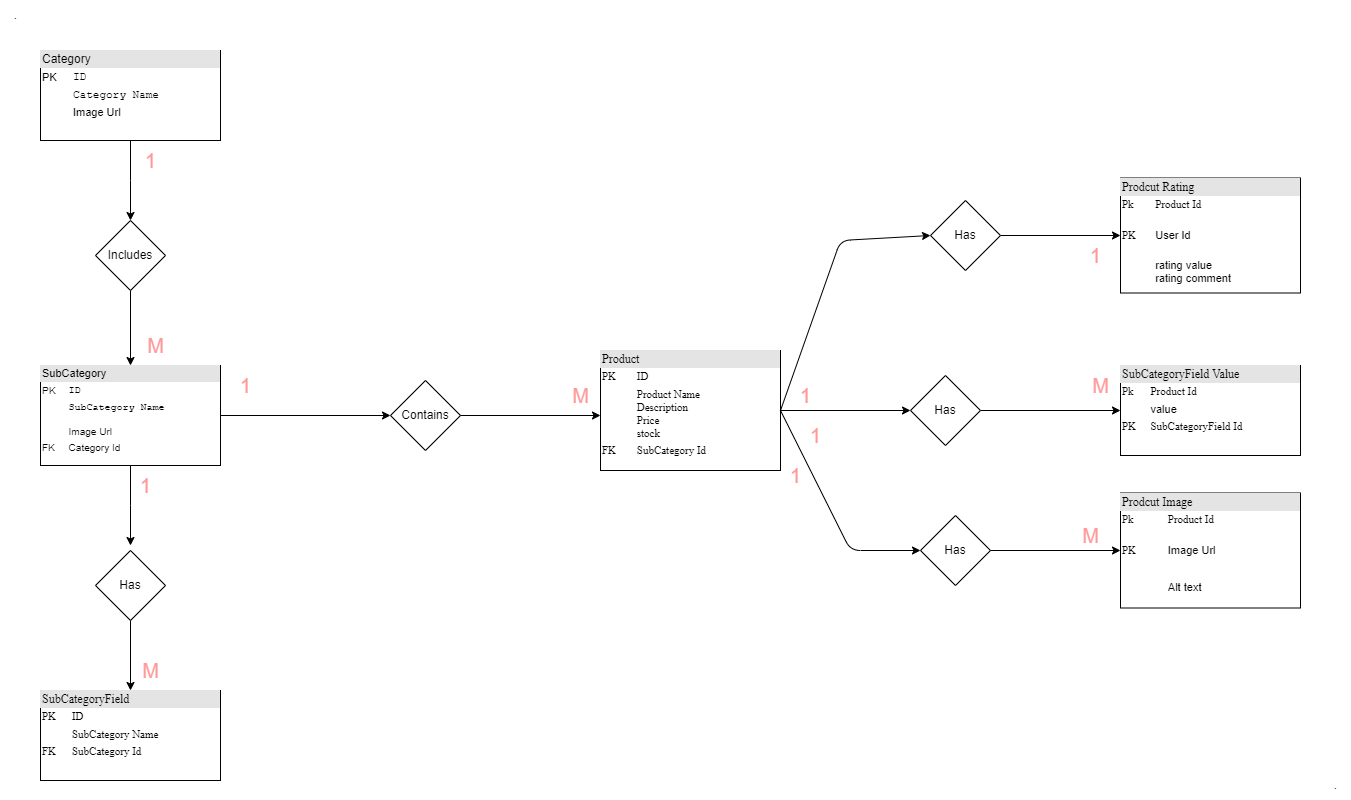

The diagram above was exported from draw.io. Its source (the exported page's mxGraphModel, read from the mxfile embedded in the PNG):
<mxGraphModel dx="1106" dy="529" grid="1" gridSize="10" guides="1" tooltips="1" connect="1" arrows="1" fold="1" page="1" pageScale="1" pageWidth="850" pageHeight="1100" math="0" shadow="0">
  <root>
    <mxCell id="0" />
    <mxCell id="1" parent="0" />
    <mxCell id="1kRE3EooYlw89OqaVFW2-12" value="" style="edgeStyle=orthogonalEdgeStyle;rounded=0;orthogonalLoop=1;jettySize=auto;html=1;labelBackgroundColor=none;fontColor=default;" parent="1" source="1kRE3EooYlw89OqaVFW2-8" edge="1">
      <mxGeometry relative="1" as="geometry">
        <mxPoint x="240" y="380" as="targetPoint" />
      </mxGeometry>
    </mxCell>
    <mxCell id="1kRE3EooYlw89OqaVFW2-8" value="&lt;div style=&quot;box-sizing:border-box;width:100%;background:#e4e4e4;padding:2px;&quot;&gt;Category&lt;/div&gt;&lt;table style=&quot;width: 100%; font-size: 11px;&quot; cellpadding=&quot;2&quot; cellspacing=&quot;0&quot;&gt;&lt;tbody&gt;&lt;tr&gt;&lt;td&gt;PK&lt;/td&gt;&lt;td&gt;&lt;span style=&quot;line-height: 107%; font-family: &amp;quot;Courier New&amp;quot;;&quot;&gt;ID&lt;/span&gt;&lt;/td&gt;&lt;/tr&gt;&lt;tr&gt;&lt;td&gt;&lt;br&gt;&lt;/td&gt;&lt;td&gt;&lt;span style=&quot;line-height: 107%; font-family: &amp;quot;Courier New&amp;quot;;&quot;&gt;Category Name&lt;/span&gt;&lt;br&gt;&lt;/td&gt;&lt;/tr&gt;&lt;tr&gt;&lt;td&gt;&lt;/td&gt;&lt;td&gt;&lt;font style=&quot;font-size: 11px;&quot;&gt;Image Url&lt;/font&gt;&lt;/td&gt;&lt;/tr&gt;&lt;/tbody&gt;&lt;/table&gt;" style="verticalAlign=top;align=left;overflow=fill;html=1;whiteSpace=wrap;labelBackgroundColor=none;rounded=0;" parent="1" vertex="1">
      <mxGeometry x="150" y="210" width="180" height="90" as="geometry" />
    </mxCell>
    <mxCell id="1kRE3EooYlw89OqaVFW2-30" value="" style="edgeStyle=orthogonalEdgeStyle;rounded=0;orthogonalLoop=1;jettySize=auto;html=1;labelBackgroundColor=none;fontColor=default;" parent="1" source="1kRE3EooYlw89OqaVFW2-28" target="1kRE3EooYlw89OqaVFW2-29" edge="1">
      <mxGeometry relative="1" as="geometry" />
    </mxCell>
    <mxCell id="1kRE3EooYlw89OqaVFW2-28" value="Includes" style="rhombus;whiteSpace=wrap;html=1;labelBackgroundColor=none;rounded=0;" parent="1" vertex="1">
      <mxGeometry x="205" y="380" width="70" height="70" as="geometry" />
    </mxCell>
    <mxCell id="1kRE3EooYlw89OqaVFW2-36" value="" style="edgeStyle=orthogonalEdgeStyle;rounded=0;orthogonalLoop=1;jettySize=auto;html=1;labelBackgroundColor=none;fontColor=default;" parent="1" source="1kRE3EooYlw89OqaVFW2-29" edge="1">
      <mxGeometry relative="1" as="geometry">
        <mxPoint x="240" y="705" as="targetPoint" />
      </mxGeometry>
    </mxCell>
    <mxCell id="1kRE3EooYlw89OqaVFW2-65" value="" style="edgeStyle=orthogonalEdgeStyle;orthogonalLoop=1;jettySize=auto;html=1;entryX=0;entryY=0.5;entryDx=0;entryDy=0;labelBackgroundColor=none;fontColor=default;" parent="1" source="1kRE3EooYlw89OqaVFW2-29" target="1kRE3EooYlw89OqaVFW2-67" edge="1">
      <mxGeometry relative="1" as="geometry">
        <mxPoint x="460.0000000000002" y="575" as="targetPoint" />
      </mxGeometry>
    </mxCell>
    <mxCell id="1kRE3EooYlw89OqaVFW2-29" value="&lt;div style=&quot;box-sizing: border-box; width: 100%; background: rgb(228, 228, 228); padding: 2px; font-size: 11px;&quot;&gt;SubCategory&lt;/div&gt;&lt;table style=&quot;width: 100%; font-size: 10px;&quot; cellpadding=&quot;2&quot; cellspacing=&quot;0&quot;&gt;&lt;tbody&gt;&lt;tr&gt;&lt;td&gt;PK&lt;/td&gt;&lt;td&gt;&lt;span style=&quot;line-height: 107%; font-family: &amp;quot;Courier New&amp;quot;;&quot;&gt;ID&lt;/span&gt;&lt;/td&gt;&lt;/tr&gt;&lt;tr&gt;&lt;td&gt;&lt;br&gt;&lt;/td&gt;&lt;td&gt;&lt;span style=&quot;line-height: 107%; font-family: &amp;quot;Courier New&amp;quot;;&quot;&gt;SubCategory Name&lt;br&gt;&lt;br&gt;&lt;/span&gt;Image Url&lt;br&gt;&lt;/td&gt;&lt;/tr&gt;&lt;tr&gt;&lt;td&gt;FK&lt;/td&gt;&lt;td&gt;Category Id&lt;/td&gt;&lt;/tr&gt;&lt;/tbody&gt;&lt;/table&gt;" style="verticalAlign=top;align=left;overflow=fill;html=1;whiteSpace=wrap;labelBackgroundColor=none;rounded=0;" parent="1" vertex="1">
      <mxGeometry x="150" y="525" width="180" height="100" as="geometry" />
    </mxCell>
    <mxCell id="1kRE3EooYlw89OqaVFW2-39" value="" style="edgeStyle=orthogonalEdgeStyle;rounded=0;orthogonalLoop=1;jettySize=auto;html=1;labelBackgroundColor=none;fontColor=default;" parent="1" source="1kRE3EooYlw89OqaVFW2-37" target="1kRE3EooYlw89OqaVFW2-38" edge="1">
      <mxGeometry relative="1" as="geometry" />
    </mxCell>
    <mxCell id="1kRE3EooYlw89OqaVFW2-37" value="Has" style="rhombus;whiteSpace=wrap;html=1;labelBackgroundColor=none;rounded=0;" parent="1" vertex="1">
      <mxGeometry x="205" y="710" width="70" height="70" as="geometry" />
    </mxCell>
    <mxCell id="1kRE3EooYlw89OqaVFW2-38" value="&lt;div style=&quot;box-sizing:border-box;width:100%;background:#e4e4e4;padding:2px;&quot;&gt;&lt;font face=&quot;Times New Roman&quot;&gt;SubCategoryField&amp;nbsp;&lt;/font&gt;&lt;/div&gt;&lt;table style=&quot;width: 100%; font-size: 11px;&quot; cellpadding=&quot;2&quot; cellspacing=&quot;0&quot;&gt;&lt;tbody&gt;&lt;tr&gt;&lt;td&gt;&lt;font face=&quot;zDpMw-bDh3-Pnw8K6OQI&quot;&gt;PK&lt;/font&gt;&lt;/td&gt;&lt;td&gt;&lt;span style=&quot;line-height: 107%;&quot;&gt;&lt;font face=&quot;zDpMw-bDh3-Pnw8K6OQI&quot;&gt;ID&lt;/font&gt;&lt;/span&gt;&lt;/td&gt;&lt;/tr&gt;&lt;tr&gt;&lt;td&gt;&lt;font face=&quot;zDpMw-bDh3-Pnw8K6OQI&quot;&gt;&lt;br&gt;&lt;/font&gt;&lt;/td&gt;&lt;td&gt;&lt;font face=&quot;zDpMw-bDh3-Pnw8K6OQI&quot;&gt;&lt;span style=&quot;line-height: 107%;&quot;&gt;SubCategory Name&lt;/span&gt;&lt;br&gt;&lt;/font&gt;&lt;/td&gt;&lt;/tr&gt;&lt;tr&gt;&lt;td&gt;&lt;font face=&quot;zDpMw-bDh3-Pnw8K6OQI&quot;&gt;FK&lt;/font&gt;&lt;/td&gt;&lt;td&gt;&lt;font face=&quot;zDpMw-bDh3-Pnw8K6OQI&quot; style=&quot;font-size: 11px;&quot;&gt;SubCategory Id&lt;/font&gt;&lt;/td&gt;&lt;/tr&gt;&lt;/tbody&gt;&lt;/table&gt;" style="verticalAlign=top;align=left;overflow=fill;html=1;whiteSpace=wrap;labelBackgroundColor=none;rounded=0;" parent="1" vertex="1">
      <mxGeometry x="150" y="850" width="180" height="90" as="geometry" />
    </mxCell>
    <mxCell id="1kRE3EooYlw89OqaVFW2-52" value="" style="edgeStyle=orthogonalEdgeStyle;orthogonalLoop=1;jettySize=auto;html=1;labelBackgroundColor=none;fontColor=default;" parent="1" source="1kRE3EooYlw89OqaVFW2-41" target="1kRE3EooYlw89OqaVFW2-49" edge="1">
      <mxGeometry relative="1" as="geometry" />
    </mxCell>
    <mxCell id="1kRE3EooYlw89OqaVFW2-41" value="&lt;div style=&quot;box-sizing:border-box;width:100%;background:#e4e4e4;padding:2px;&quot;&gt;&lt;font face=&quot;Times New Roman&quot;&gt;Product&amp;nbsp;&lt;/font&gt;&lt;/div&gt;&lt;div&gt;&lt;table style=&quot;background-color: initial; width: 176.016px; font-size: 11px;&quot; cellpadding=&quot;2&quot; cellspacing=&quot;0&quot;&gt;&lt;tbody&gt;&lt;tr&gt;&lt;td&gt;&lt;font face=&quot;zDpMw-bDh3-Pnw8K6OQI&quot;&gt;PK&lt;/font&gt;&lt;/td&gt;&lt;td&gt;&lt;span style=&quot;line-height: 11.77px;&quot;&gt;&lt;font face=&quot;zDpMw-bDh3-Pnw8K6OQI&quot;&gt;ID&lt;/font&gt;&lt;/span&gt;&lt;/td&gt;&lt;/tr&gt;&lt;tr&gt;&lt;td&gt;&lt;br&gt;&lt;/td&gt;&lt;td&gt;&lt;font face=&quot;zDpMw-bDh3-Pnw8K6OQI&quot;&gt;&lt;span style=&quot;line-height: 11.77px;&quot;&gt;Product Name&lt;br&gt;&lt;/span&gt;Description&lt;br&gt;Price&lt;br&gt;stock&lt;br&gt;&lt;/font&gt;&lt;/td&gt;&lt;/tr&gt;&lt;tr&gt;&lt;td&gt;&lt;font face=&quot;zDpMw-bDh3-Pnw8K6OQI&quot;&gt;FK&lt;/font&gt;&lt;/td&gt;&lt;td&gt;&lt;font face=&quot;zDpMw-bDh3-Pnw8K6OQI&quot;&gt;SubCategory Id&lt;/font&gt;&lt;/td&gt;&lt;/tr&gt;&lt;/tbody&gt;&lt;/table&gt;&lt;/div&gt;" style="verticalAlign=top;align=left;overflow=fill;html=1;whiteSpace=wrap;labelBackgroundColor=none;rounded=0;" parent="1" vertex="1">
      <mxGeometry x="710" y="510" width="180" height="120" as="geometry" />
    </mxCell>
    <mxCell id="1kRE3EooYlw89OqaVFW2-53" value="" style="edgeStyle=orthogonalEdgeStyle;orthogonalLoop=1;jettySize=auto;html=1;labelBackgroundColor=none;fontColor=default;" parent="1" source="1kRE3EooYlw89OqaVFW2-49" target="1kRE3EooYlw89OqaVFW2-50" edge="1">
      <mxGeometry relative="1" as="geometry" />
    </mxCell>
    <mxCell id="1kRE3EooYlw89OqaVFW2-49" value="Has" style="rhombus;whiteSpace=wrap;html=1;labelBackgroundColor=none;rounded=0;" parent="1" vertex="1">
      <mxGeometry x="1020" y="535" width="70" height="70" as="geometry" />
    </mxCell>
    <mxCell id="1kRE3EooYlw89OqaVFW2-50" value="&lt;div style=&quot;box-sizing:border-box;width:100%;background:#e4e4e4;padding:2px;&quot;&gt;&lt;font face=&quot;Times New Roman&quot;&gt;SubCategoryField Value&lt;/font&gt;&lt;/div&gt;&lt;table style=&quot;width: 100%; font-size: 11px;&quot; cellpadding=&quot;2&quot; cellspacing=&quot;0&quot;&gt;&lt;tbody&gt;&lt;tr&gt;&lt;td&gt;&lt;font face=&quot;zDpMw-bDh3-Pnw8K6OQI&quot;&gt;Pk&lt;/font&gt;&lt;/td&gt;&lt;td&gt;&lt;font face=&quot;zDpMw-bDh3-Pnw8K6OQI&quot;&gt;Product Id&amp;nbsp;&lt;/font&gt;&lt;/td&gt;&lt;/tr&gt;&lt;tr&gt;&lt;td&gt;&lt;font face=&quot;zDpMw-bDh3-Pnw8K6OQI&quot;&gt;&lt;br&gt;&lt;/font&gt;&lt;/td&gt;&lt;td&gt;value&lt;/td&gt;&lt;/tr&gt;&lt;tr&gt;&lt;td&gt;&lt;font face=&quot;zDpMw-bDh3-Pnw8K6OQI&quot;&gt;PK&lt;/font&gt;&lt;/td&gt;&lt;td&gt;&lt;font face=&quot;zDpMw-bDh3-Pnw8K6OQI&quot; style=&quot;font-size: 11px;&quot;&gt;SubCategoryField Id&lt;br&gt;&lt;/font&gt;&lt;/td&gt;&lt;/tr&gt;&lt;/tbody&gt;&lt;/table&gt;&amp;nbsp;&lt;div&gt;&lt;br&gt;&lt;/div&gt;" style="verticalAlign=top;align=left;overflow=fill;html=1;whiteSpace=wrap;labelBackgroundColor=none;rounded=0;" parent="1" vertex="1">
      <mxGeometry x="1230" y="525" width="180" height="90" as="geometry" />
    </mxCell>
    <mxCell id="1kRE3EooYlw89OqaVFW2-54" value="&lt;font color=&quot;#ff9999&quot; style=&quot;font-size: 20px;&quot;&gt;1&lt;/font&gt;" style="text;html=1;align=center;verticalAlign=middle;resizable=0;points=[];autosize=1;strokeColor=none;fillColor=none;labelBackgroundColor=none;" parent="1" vertex="1">
      <mxGeometry x="900" y="535" width="30" height="40" as="geometry" />
    </mxCell>
    <mxCell id="1kRE3EooYlw89OqaVFW2-55" value="&lt;font color=&quot;#ff9999&quot; style=&quot;font-size: 20px;&quot;&gt;M&lt;/font&gt;" style="text;html=1;align=center;verticalAlign=middle;resizable=0;points=[];autosize=1;strokeColor=none;fillColor=none;labelBackgroundColor=none;" parent="1" vertex="1">
      <mxGeometry x="1190" y="525" width="40" height="40" as="geometry" />
    </mxCell>
    <mxCell id="1kRE3EooYlw89OqaVFW2-56" value="" style="endArrow=classic;html=1;exitX=1;exitY=0.5;exitDx=0;exitDy=0;entryX=0;entryY=0.5;entryDx=0;entryDy=0;labelBackgroundColor=none;fontColor=default;" parent="1" source="1kRE3EooYlw89OqaVFW2-41" target="1kRE3EooYlw89OqaVFW2-58" edge="1">
      <mxGeometry width="50" height="50" relative="1" as="geometry">
        <mxPoint x="730" y="595" as="sourcePoint" />
        <mxPoint x="990" y="705" as="targetPoint" />
        <Array as="points">
          <mxPoint x="960" y="710" />
        </Array>
      </mxGeometry>
    </mxCell>
    <mxCell id="1kRE3EooYlw89OqaVFW2-62" value="" style="edgeStyle=orthogonalEdgeStyle;orthogonalLoop=1;jettySize=auto;html=1;entryX=0;entryY=0.5;entryDx=0;entryDy=0;labelBackgroundColor=none;fontColor=default;" parent="1" source="1kRE3EooYlw89OqaVFW2-58" target="1kRE3EooYlw89OqaVFW2-60" edge="1">
      <mxGeometry relative="1" as="geometry" />
    </mxCell>
    <mxCell id="1kRE3EooYlw89OqaVFW2-58" value="Has" style="rhombus;whiteSpace=wrap;html=1;labelBackgroundColor=none;rounded=0;" parent="1" vertex="1">
      <mxGeometry x="1030" y="675" width="70" height="70" as="geometry" />
    </mxCell>
    <mxCell id="1kRE3EooYlw89OqaVFW2-60" value="&lt;div style=&quot;box-sizing:border-box;width:100%;background:#e4e4e4;padding:2px;&quot;&gt;&lt;font face=&quot;Times New Roman&quot;&gt;Prodcut Image&lt;/font&gt;&lt;/div&gt;&lt;table style=&quot;width: 100%; font-size: 11px;&quot; cellpadding=&quot;2&quot; cellspacing=&quot;0&quot;&gt;&lt;tbody&gt;&lt;tr&gt;&lt;td&gt;&lt;font face=&quot;zDpMw-bDh3-Pnw8K6OQI&quot;&gt;Pk&lt;/font&gt;&lt;/td&gt;&lt;td&gt;&lt;font face=&quot;zDpMw-bDh3-Pnw8K6OQI&quot;&gt;Product Id&amp;nbsp;&lt;/font&gt;&lt;/td&gt;&lt;/tr&gt;&lt;tr&gt;&lt;td&gt;&lt;font face=&quot;zDpMw-bDh3-Pnw8K6OQI&quot;&gt;PK&lt;/font&gt;&lt;/td&gt;&lt;td&gt;&lt;br&gt;Image Url&lt;br&gt;&lt;br&gt;&lt;/td&gt;&lt;/tr&gt;&lt;tr&gt;&lt;td&gt;&lt;br&gt;&lt;br&gt;&lt;/td&gt;&lt;td&gt;Alt text&lt;/td&gt;&lt;/tr&gt;&lt;/tbody&gt;&lt;/table&gt;" style="verticalAlign=top;align=left;overflow=fill;html=1;whiteSpace=wrap;labelBackgroundColor=none;rounded=0;" parent="1" vertex="1">
      <mxGeometry x="1230" y="652.5" width="180" height="115" as="geometry" />
    </mxCell>
    <mxCell id="1kRE3EooYlw89OqaVFW2-61" value="&lt;font color=&quot;#ff9999&quot; style=&quot;font-size: 20px;&quot;&gt;M&lt;/font&gt;" style="text;html=1;align=center;verticalAlign=middle;resizable=0;points=[];autosize=1;strokeColor=none;fillColor=none;labelBackgroundColor=none;" parent="1" vertex="1">
      <mxGeometry x="1180" y="675" width="40" height="40" as="geometry" />
    </mxCell>
    <mxCell id="1kRE3EooYlw89OqaVFW2-63" value="&lt;font color=&quot;#ff9999&quot; style=&quot;font-size: 20px;&quot;&gt;1&lt;/font&gt;" style="text;html=1;align=center;verticalAlign=middle;resizable=0;points=[];autosize=1;strokeColor=none;fillColor=none;labelBackgroundColor=none;" parent="1" vertex="1">
      <mxGeometry x="910" y="575" width="30" height="40" as="geometry" />
    </mxCell>
    <mxCell id="1kRE3EooYlw89OqaVFW2-67" value="Contains" style="rhombus;whiteSpace=wrap;html=1;labelBackgroundColor=none;rounded=0;" parent="1" vertex="1">
      <mxGeometry x="500" y="540" width="70" height="70" as="geometry" />
    </mxCell>
    <mxCell id="1kRE3EooYlw89OqaVFW2-73" value="" style="endArrow=classic;html=1;exitX=1;exitY=0.5;exitDx=0;exitDy=0;labelBackgroundColor=none;fontColor=default;" parent="1" source="1kRE3EooYlw89OqaVFW2-67" edge="1">
      <mxGeometry width="50" height="50" relative="1" as="geometry">
        <mxPoint x="670" y="750" as="sourcePoint" />
        <mxPoint x="710" y="575" as="targetPoint" />
      </mxGeometry>
    </mxCell>
    <mxCell id="qE3c5FfpGxsnSFoeRUZK-1" value="&lt;font color=&quot;#ff9999&quot; style=&quot;font-size: 20px;&quot;&gt;1&lt;/font&gt;" style="text;html=1;align=center;verticalAlign=middle;resizable=0;points=[];autosize=1;strokeColor=none;fillColor=none;labelBackgroundColor=none;" vertex="1" parent="1">
      <mxGeometry x="245" y="300" width="30" height="40" as="geometry" />
    </mxCell>
    <mxCell id="qE3c5FfpGxsnSFoeRUZK-2" value="&lt;font color=&quot;#ff9999&quot; style=&quot;font-size: 20px;&quot;&gt;M&lt;/font&gt;" style="text;html=1;align=center;verticalAlign=middle;resizable=0;points=[];autosize=1;strokeColor=none;fillColor=none;labelBackgroundColor=none;" vertex="1" parent="1">
      <mxGeometry x="245" y="485" width="40" height="40" as="geometry" />
    </mxCell>
    <mxCell id="qE3c5FfpGxsnSFoeRUZK-3" value="&lt;font color=&quot;#ff9999&quot; style=&quot;font-size: 20px;&quot;&gt;M&lt;/font&gt;" style="text;html=1;align=center;verticalAlign=middle;resizable=0;points=[];autosize=1;strokeColor=none;fillColor=none;labelBackgroundColor=none;" vertex="1" parent="1">
      <mxGeometry x="240" y="810" width="40" height="40" as="geometry" />
    </mxCell>
    <mxCell id="qE3c5FfpGxsnSFoeRUZK-4" value="&lt;font color=&quot;#ff9999&quot; style=&quot;font-size: 20px;&quot;&gt;1&lt;/font&gt;" style="text;html=1;align=center;verticalAlign=middle;resizable=0;points=[];autosize=1;strokeColor=none;fillColor=none;labelBackgroundColor=none;" vertex="1" parent="1">
      <mxGeometry x="240" y="625" width="30" height="40" as="geometry" />
    </mxCell>
    <mxCell id="qE3c5FfpGxsnSFoeRUZK-5" value="&lt;font color=&quot;#ff9999&quot; style=&quot;font-size: 20px;&quot;&gt;M&lt;/font&gt;" style="text;html=1;align=center;verticalAlign=middle;resizable=0;points=[];autosize=1;strokeColor=none;fillColor=none;labelBackgroundColor=none;" vertex="1" parent="1">
      <mxGeometry x="670" y="535" width="40" height="40" as="geometry" />
    </mxCell>
    <mxCell id="qE3c5FfpGxsnSFoeRUZK-6" value="&lt;font color=&quot;#ff9999&quot; style=&quot;font-size: 20px;&quot;&gt;1&lt;/font&gt;" style="text;html=1;align=center;verticalAlign=middle;resizable=0;points=[];autosize=1;strokeColor=none;fillColor=none;labelBackgroundColor=none;" vertex="1" parent="1">
      <mxGeometry x="340" y="525" width="30" height="40" as="geometry" />
    </mxCell>
    <mxCell id="qE3c5FfpGxsnSFoeRUZK-8" value="&lt;div style=&quot;box-sizing:border-box;width:100%;background:#e4e4e4;padding:2px;&quot;&gt;&lt;font face=&quot;Times New Roman&quot;&gt;Prodcut Rating&lt;/font&gt;&lt;/div&gt;&lt;table style=&quot;width: 100%; font-size: 11px;&quot; cellpadding=&quot;2&quot; cellspacing=&quot;0&quot;&gt;&lt;tbody&gt;&lt;tr&gt;&lt;td&gt;&lt;font face=&quot;zDpMw-bDh3-Pnw8K6OQI&quot;&gt;Pk&lt;/font&gt;&lt;/td&gt;&lt;td&gt;&lt;font face=&quot;zDpMw-bDh3-Pnw8K6OQI&quot;&gt;Product Id&amp;nbsp;&lt;/font&gt;&lt;/td&gt;&lt;/tr&gt;&lt;tr&gt;&lt;td&gt;&lt;font face=&quot;zDpMw-bDh3-Pnw8K6OQI&quot;&gt;PK&lt;/font&gt;&lt;/td&gt;&lt;td&gt;&lt;br&gt;User Id&lt;br&gt;&lt;br&gt;&lt;/td&gt;&lt;/tr&gt;&lt;tr&gt;&lt;td&gt;&lt;br&gt;&lt;br&gt;&lt;/td&gt;&lt;td&gt;rating value&lt;br&gt;rating comment&lt;/td&gt;&lt;/tr&gt;&lt;/tbody&gt;&lt;/table&gt;" style="verticalAlign=top;align=left;overflow=fill;html=1;whiteSpace=wrap;labelBackgroundColor=none;rounded=0;" vertex="1" parent="1">
      <mxGeometry x="1230" y="337.5" width="180" height="115" as="geometry" />
    </mxCell>
    <mxCell id="qE3c5FfpGxsnSFoeRUZK-11" value="" style="endArrow=classic;html=1;labelBackgroundColor=none;fontColor=default;entryX=0;entryY=0.5;entryDx=0;entryDy=0;" edge="1" parent="1" target="qE3c5FfpGxsnSFoeRUZK-12">
      <mxGeometry width="50" height="50" relative="1" as="geometry">
        <mxPoint x="890" y="570" as="sourcePoint" />
        <mxPoint x="1020" y="410" as="targetPoint" />
        <Array as="points">
          <mxPoint x="950" y="400" />
        </Array>
      </mxGeometry>
    </mxCell>
    <mxCell id="qE3c5FfpGxsnSFoeRUZK-14" value="" style="edgeStyle=orthogonalEdgeStyle;rounded=0;orthogonalLoop=1;jettySize=auto;html=1;entryX=0;entryY=0.5;entryDx=0;entryDy=0;" edge="1" parent="1" source="qE3c5FfpGxsnSFoeRUZK-12" target="qE3c5FfpGxsnSFoeRUZK-8">
      <mxGeometry relative="1" as="geometry">
        <mxPoint x="1184.9999999999998" y="395" as="targetPoint" />
      </mxGeometry>
    </mxCell>
    <mxCell id="qE3c5FfpGxsnSFoeRUZK-12" value="Has" style="rhombus;whiteSpace=wrap;html=1;labelBackgroundColor=none;rounded=0;" vertex="1" parent="1">
      <mxGeometry x="1040" y="360" width="70" height="70" as="geometry" />
    </mxCell>
    <mxCell id="qE3c5FfpGxsnSFoeRUZK-16" value="&lt;font color=&quot;#ff9999&quot; style=&quot;font-size: 20px;&quot;&gt;1&lt;/font&gt;" style="text;html=1;align=center;verticalAlign=middle;resizable=0;points=[];autosize=1;strokeColor=none;fillColor=none;labelBackgroundColor=none;" vertex="1" parent="1">
      <mxGeometry x="890" y="615" width="30" height="40" as="geometry" />
    </mxCell>
    <mxCell id="qE3c5FfpGxsnSFoeRUZK-17" value="&lt;font color=&quot;#ff9999&quot; style=&quot;font-size: 20px;&quot;&gt;1&lt;/font&gt;" style="text;html=1;align=center;verticalAlign=middle;resizable=0;points=[];autosize=1;strokeColor=none;fillColor=none;labelBackgroundColor=none;" vertex="1" parent="1">
      <mxGeometry x="1190" y="395" width="30" height="40" as="geometry" />
    </mxCell>
    <mxCell id="qE3c5FfpGxsnSFoeRUZK-18" value="." style="text;html=1;align=center;verticalAlign=middle;resizable=0;points=[];autosize=1;strokeColor=none;fillColor=none;" vertex="1" parent="1">
      <mxGeometry x="1430" y="930" width="30" height="30" as="geometry" />
    </mxCell>
    <mxCell id="qE3c5FfpGxsnSFoeRUZK-19" value="." style="text;html=1;align=center;verticalAlign=middle;resizable=0;points=[];autosize=1;strokeColor=none;fillColor=none;" vertex="1" parent="1">
      <mxGeometry x="110" y="160" width="30" height="30" as="geometry" />
    </mxCell>
  </root>
</mxGraphModel>